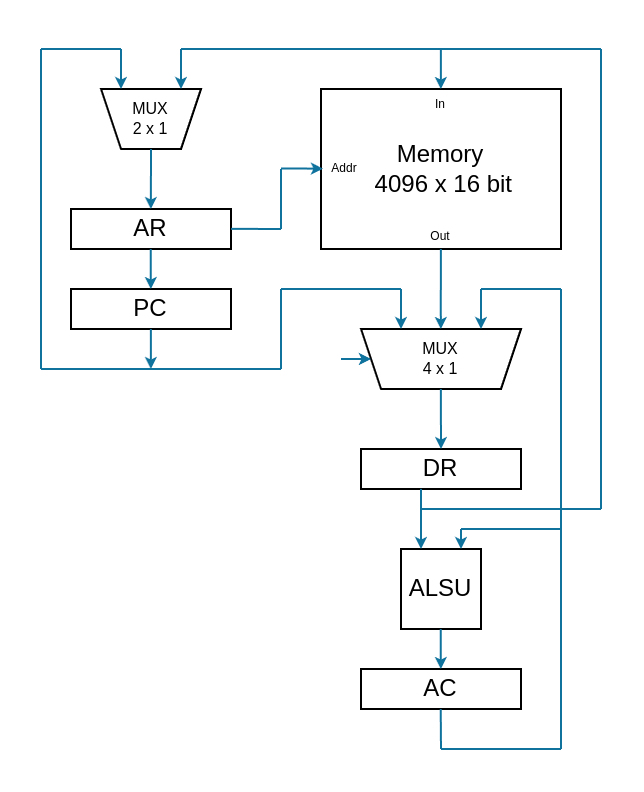

The diagram above was exported from draw.io. Its source (the exported page's mxGraphModel, read from the mxfile embedded in the PNG):
<mxGraphModel dx="657" dy="441" grid="1" gridSize="10" guides="1" tooltips="1" connect="1" arrows="1" fold="1" page="1" pageScale="1" pageWidth="850" pageHeight="1100" math="0" shadow="0">
  <root>
    <mxCell id="0" />
    <mxCell id="1" parent="0" />
    <mxCell id="Wbtbn_dKOY_vqfq40iDo-1" value="&lt;div&gt;&lt;br&gt;&lt;/div&gt;Memory&lt;div&gt;&amp;nbsp; &amp;nbsp; &amp;nbsp; 4096 x 16 bit&amp;nbsp; &amp;nbsp; &amp;nbsp;&lt;/div&gt;&lt;div&gt;&lt;br&gt;&lt;/div&gt;" style="rounded=0;whiteSpace=wrap;html=1;" vertex="1" parent="1">
      <mxGeometry x="380" y="180" width="120" height="80" as="geometry" />
    </mxCell>
    <mxCell id="Wbtbn_dKOY_vqfq40iDo-3" value="AR" style="rounded=0;whiteSpace=wrap;html=1;" vertex="1" parent="1">
      <mxGeometry x="255" y="240" width="80" height="20" as="geometry" />
    </mxCell>
    <mxCell id="Wbtbn_dKOY_vqfq40iDo-4" value="PC" style="rounded=0;whiteSpace=wrap;html=1;" vertex="1" parent="1">
      <mxGeometry x="255" y="280" width="80" height="20" as="geometry" />
    </mxCell>
    <mxCell id="Wbtbn_dKOY_vqfq40iDo-5" value="DR" style="rounded=0;whiteSpace=wrap;html=1;" vertex="1" parent="1">
      <mxGeometry x="400" y="360" width="80" height="20" as="geometry" />
    </mxCell>
    <mxCell id="Wbtbn_dKOY_vqfq40iDo-6" value="AC" style="rounded=0;whiteSpace=wrap;html=1;" vertex="1" parent="1">
      <mxGeometry x="400" y="470" width="80" height="20" as="geometry" />
    </mxCell>
    <mxCell id="Wbtbn_dKOY_vqfq40iDo-7" value="ALSU" style="rounded=0;whiteSpace=wrap;html=1;" vertex="1" parent="1">
      <mxGeometry x="420" y="410" width="40" height="40" as="geometry" />
    </mxCell>
    <mxCell id="Wbtbn_dKOY_vqfq40iDo-69" value="" style="shape=trapezoid;perimeter=trapezoidPerimeter;whiteSpace=wrap;html=1;fixedSize=1;rotation=-180;size=10;" vertex="1" parent="1">
      <mxGeometry x="400" y="300" width="80" height="30" as="geometry" />
    </mxCell>
    <mxCell id="Wbtbn_dKOY_vqfq40iDo-70" style="edgeStyle=orthogonalEdgeStyle;rounded=0;orthogonalLoop=1;jettySize=auto;html=1;fillColor=#b1ddf0;strokeColor=#10739e;startSize=6;endSize=3;" edge="1" parent="1">
      <mxGeometry relative="1" as="geometry">
        <mxPoint x="420" y="300" as="targetPoint" />
        <mxPoint x="420" y="280" as="sourcePoint" />
      </mxGeometry>
    </mxCell>
    <mxCell id="Wbtbn_dKOY_vqfq40iDo-71" style="edgeStyle=orthogonalEdgeStyle;rounded=0;orthogonalLoop=1;jettySize=auto;html=1;fillColor=#b1ddf0;strokeColor=#10739e;startSize=6;endSize=3;" edge="1" parent="1">
      <mxGeometry relative="1" as="geometry">
        <mxPoint x="439.92" y="300" as="targetPoint" />
        <mxPoint x="439.92" y="260" as="sourcePoint" />
        <Array as="points">
          <mxPoint x="439.92" y="290" />
          <mxPoint x="439.92" y="290" />
        </Array>
      </mxGeometry>
    </mxCell>
    <mxCell id="Wbtbn_dKOY_vqfq40iDo-72" style="edgeStyle=orthogonalEdgeStyle;rounded=0;orthogonalLoop=1;jettySize=auto;html=1;fillColor=#b1ddf0;strokeColor=#10739e;startSize=6;endSize=3;" edge="1" parent="1">
      <mxGeometry relative="1" as="geometry">
        <mxPoint x="460" y="300" as="targetPoint" />
        <mxPoint x="460" y="280" as="sourcePoint" />
      </mxGeometry>
    </mxCell>
    <mxCell id="Wbtbn_dKOY_vqfq40iDo-74" value="MUX&lt;br&gt;4 x 1" style="text;html=1;align=center;verticalAlign=middle;whiteSpace=wrap;rounded=0;fontSize=8;" vertex="1" parent="1">
      <mxGeometry x="425" y="305" width="30" height="20" as="geometry" />
    </mxCell>
    <mxCell id="Wbtbn_dKOY_vqfq40iDo-75" style="edgeStyle=orthogonalEdgeStyle;rounded=0;orthogonalLoop=1;jettySize=auto;html=1;fillColor=#b1ddf0;strokeColor=#10739e;startSize=6;endSize=3;entryX=0.5;entryY=0;entryDx=0;entryDy=0;" edge="1" parent="1" target="Wbtbn_dKOY_vqfq40iDo-5">
      <mxGeometry relative="1" as="geometry">
        <mxPoint x="439.92" y="350" as="targetPoint" />
        <mxPoint x="439.92" y="330" as="sourcePoint" />
      </mxGeometry>
    </mxCell>
    <mxCell id="Wbtbn_dKOY_vqfq40iDo-76" style="edgeStyle=orthogonalEdgeStyle;rounded=0;orthogonalLoop=1;jettySize=auto;html=1;fillColor=#b1ddf0;strokeColor=#10739e;startSize=6;endSize=3;exitX=0.375;exitY=0.997;exitDx=0;exitDy=0;exitPerimeter=0;" edge="1" parent="1" source="Wbtbn_dKOY_vqfq40iDo-5">
      <mxGeometry relative="1" as="geometry">
        <mxPoint x="430.00000000000006" y="410" as="targetPoint" />
        <mxPoint x="430.00000000000006" y="390" as="sourcePoint" />
      </mxGeometry>
    </mxCell>
    <mxCell id="Wbtbn_dKOY_vqfq40iDo-77" style="edgeStyle=orthogonalEdgeStyle;rounded=0;orthogonalLoop=1;jettySize=auto;html=1;fillColor=#b1ddf0;strokeColor=#10739e;startSize=6;endSize=3;" edge="1" parent="1">
      <mxGeometry relative="1" as="geometry">
        <mxPoint x="439.90000000000003" y="470" as="targetPoint" />
        <mxPoint x="439.90000000000003" y="450" as="sourcePoint" />
      </mxGeometry>
    </mxCell>
    <mxCell id="Wbtbn_dKOY_vqfq40iDo-78" value="" style="endArrow=none;html=1;rounded=0;fillColor=#b1ddf0;strokeColor=#10739e;startSize=6;endSize=3;" edge="1" parent="1">
      <mxGeometry width="50" height="50" relative="1" as="geometry">
        <mxPoint x="439.86" y="490" as="sourcePoint" />
        <mxPoint x="440" y="510" as="targetPoint" />
      </mxGeometry>
    </mxCell>
    <mxCell id="Wbtbn_dKOY_vqfq40iDo-79" value="" style="endArrow=none;html=1;rounded=0;fillColor=#b1ddf0;strokeColor=#10739e;startSize=6;endSize=3;" edge="1" parent="1">
      <mxGeometry width="50" height="50" relative="1" as="geometry">
        <mxPoint x="440" y="510" as="sourcePoint" />
        <mxPoint x="500" y="510" as="targetPoint" />
      </mxGeometry>
    </mxCell>
    <mxCell id="Wbtbn_dKOY_vqfq40iDo-80" value="" style="endArrow=none;html=1;rounded=0;fillColor=#b1ddf0;strokeColor=#10739e;startSize=6;endSize=3;" edge="1" parent="1">
      <mxGeometry width="50" height="50" relative="1" as="geometry">
        <mxPoint x="500" y="280" as="sourcePoint" />
        <mxPoint x="500" y="510" as="targetPoint" />
      </mxGeometry>
    </mxCell>
    <mxCell id="Wbtbn_dKOY_vqfq40iDo-81" value="" style="endArrow=none;html=1;rounded=0;fillColor=#b1ddf0;strokeColor=#10739e;startSize=6;endSize=3;" edge="1" parent="1">
      <mxGeometry width="50" height="50" relative="1" as="geometry">
        <mxPoint x="460" y="280" as="sourcePoint" />
        <mxPoint x="500" y="280" as="targetPoint" />
      </mxGeometry>
    </mxCell>
    <mxCell id="Wbtbn_dKOY_vqfq40iDo-82" value="" style="endArrow=none;html=1;rounded=0;fillColor=#b1ddf0;strokeColor=#10739e;startSize=6;endSize=3;" edge="1" parent="1">
      <mxGeometry width="50" height="50" relative="1" as="geometry">
        <mxPoint x="450" y="400" as="sourcePoint" />
        <mxPoint x="500" y="400" as="targetPoint" />
      </mxGeometry>
    </mxCell>
    <mxCell id="Wbtbn_dKOY_vqfq40iDo-83" style="edgeStyle=orthogonalEdgeStyle;rounded=0;orthogonalLoop=1;jettySize=auto;html=1;fillColor=#b1ddf0;strokeColor=#10739e;startSize=6;endSize=3;" edge="1" parent="1">
      <mxGeometry relative="1" as="geometry">
        <mxPoint x="450.00000000000006" y="410" as="targetPoint" />
        <mxPoint x="450" y="400" as="sourcePoint" />
      </mxGeometry>
    </mxCell>
    <mxCell id="Wbtbn_dKOY_vqfq40iDo-84" value="" style="endArrow=none;html=1;rounded=0;fillColor=#b1ddf0;strokeColor=#10739e;startSize=6;endSize=3;" edge="1" parent="1">
      <mxGeometry width="50" height="50" relative="1" as="geometry">
        <mxPoint x="430" y="390" as="sourcePoint" />
        <mxPoint x="520" y="390" as="targetPoint" />
      </mxGeometry>
    </mxCell>
    <mxCell id="Wbtbn_dKOY_vqfq40iDo-86" value="" style="endArrow=none;html=1;rounded=0;fillColor=#b1ddf0;strokeColor=#10739e;startSize=6;endSize=3;" edge="1" parent="1">
      <mxGeometry width="50" height="50" relative="1" as="geometry">
        <mxPoint x="520" y="160" as="sourcePoint" />
        <mxPoint x="520" y="390" as="targetPoint" />
      </mxGeometry>
    </mxCell>
    <mxCell id="Wbtbn_dKOY_vqfq40iDo-87" value="" style="endArrow=none;html=1;rounded=0;fillColor=#b1ddf0;strokeColor=#10739e;startSize=6;endSize=3;" edge="1" parent="1">
      <mxGeometry width="50" height="50" relative="1" as="geometry">
        <mxPoint x="310" y="160" as="sourcePoint" />
        <mxPoint x="520" y="160" as="targetPoint" />
      </mxGeometry>
    </mxCell>
    <mxCell id="Wbtbn_dKOY_vqfq40iDo-88" value="" style="shape=trapezoid;perimeter=trapezoidPerimeter;whiteSpace=wrap;html=1;fixedSize=1;rotation=-180;size=10;" vertex="1" parent="1">
      <mxGeometry x="270" y="180" width="50" height="30" as="geometry" />
    </mxCell>
    <mxCell id="Wbtbn_dKOY_vqfq40iDo-89" value="MUX&lt;br&gt;2 x 1" style="text;html=1;align=center;verticalAlign=middle;whiteSpace=wrap;rounded=0;fontSize=8;" vertex="1" parent="1">
      <mxGeometry x="280" y="185" width="30" height="20" as="geometry" />
    </mxCell>
    <mxCell id="Wbtbn_dKOY_vqfq40iDo-90" style="edgeStyle=orthogonalEdgeStyle;rounded=0;orthogonalLoop=1;jettySize=auto;html=1;fillColor=#b1ddf0;strokeColor=#10739e;startSize=6;endSize=3;" edge="1" parent="1">
      <mxGeometry relative="1" as="geometry">
        <mxPoint x="294.9" y="280" as="targetPoint" />
        <mxPoint x="294.9" y="260" as="sourcePoint" />
      </mxGeometry>
    </mxCell>
    <mxCell id="Wbtbn_dKOY_vqfq40iDo-91" value="" style="endArrow=none;html=1;rounded=0;fillColor=#b1ddf0;strokeColor=#10739e;startSize=6;endSize=3;" edge="1" parent="1">
      <mxGeometry width="50" height="50" relative="1" as="geometry">
        <mxPoint x="360" y="220" as="sourcePoint" />
        <mxPoint x="360" y="250" as="targetPoint" />
      </mxGeometry>
    </mxCell>
    <mxCell id="Wbtbn_dKOY_vqfq40iDo-92" style="edgeStyle=orthogonalEdgeStyle;rounded=0;orthogonalLoop=1;jettySize=auto;html=1;fillColor=#b1ddf0;strokeColor=#10739e;startSize=6;endSize=3;" edge="1" parent="1">
      <mxGeometry relative="1" as="geometry">
        <mxPoint x="381" y="220" as="targetPoint" />
        <mxPoint x="360" y="219.75" as="sourcePoint" />
      </mxGeometry>
    </mxCell>
    <mxCell id="Wbtbn_dKOY_vqfq40iDo-93" style="edgeStyle=orthogonalEdgeStyle;rounded=0;orthogonalLoop=1;jettySize=auto;html=1;fillColor=#b1ddf0;strokeColor=#10739e;startSize=6;endSize=3;entryX=1;entryY=0.5;entryDx=0;entryDy=0;" edge="1" parent="1" target="Wbtbn_dKOY_vqfq40iDo-69">
      <mxGeometry relative="1" as="geometry">
        <mxPoint x="410" y="314.75" as="targetPoint" />
        <mxPoint x="390" y="315" as="sourcePoint" />
      </mxGeometry>
    </mxCell>
    <mxCell id="Wbtbn_dKOY_vqfq40iDo-94" value="" style="endArrow=none;html=1;rounded=0;fillColor=#b1ddf0;strokeColor=#10739e;startSize=6;endSize=3;" edge="1" parent="1">
      <mxGeometry width="50" height="50" relative="1" as="geometry">
        <mxPoint x="335" y="249.93" as="sourcePoint" />
        <mxPoint x="360" y="250" as="targetPoint" />
      </mxGeometry>
    </mxCell>
    <mxCell id="Wbtbn_dKOY_vqfq40iDo-95" style="edgeStyle=orthogonalEdgeStyle;rounded=0;orthogonalLoop=1;jettySize=auto;html=1;fillColor=#b1ddf0;strokeColor=#10739e;startSize=6;endSize=3;" edge="1" parent="1">
      <mxGeometry relative="1" as="geometry">
        <mxPoint x="294.92999999999995" y="240" as="targetPoint" />
        <mxPoint x="295" y="210" as="sourcePoint" />
      </mxGeometry>
    </mxCell>
    <mxCell id="Wbtbn_dKOY_vqfq40iDo-96" style="edgeStyle=orthogonalEdgeStyle;rounded=0;orthogonalLoop=1;jettySize=auto;html=1;fillColor=#b1ddf0;strokeColor=#10739e;startSize=6;endSize=3;" edge="1" parent="1">
      <mxGeometry relative="1" as="geometry">
        <mxPoint x="310" y="180" as="targetPoint" />
        <mxPoint x="310" y="160" as="sourcePoint" />
      </mxGeometry>
    </mxCell>
    <mxCell id="Wbtbn_dKOY_vqfq40iDo-97" style="edgeStyle=orthogonalEdgeStyle;rounded=0;orthogonalLoop=1;jettySize=auto;html=1;fillColor=#b1ddf0;strokeColor=#10739e;startSize=6;endSize=3;" edge="1" parent="1">
      <mxGeometry relative="1" as="geometry">
        <mxPoint x="280" y="180" as="targetPoint" />
        <mxPoint x="280" y="160" as="sourcePoint" />
      </mxGeometry>
    </mxCell>
    <mxCell id="Wbtbn_dKOY_vqfq40iDo-98" value="" style="endArrow=none;html=1;rounded=0;fillColor=#b1ddf0;strokeColor=#10739e;startSize=6;endSize=3;" edge="1" parent="1">
      <mxGeometry width="50" height="50" relative="1" as="geometry">
        <mxPoint x="240" y="160" as="sourcePoint" />
        <mxPoint x="240" y="320" as="targetPoint" />
      </mxGeometry>
    </mxCell>
    <mxCell id="Wbtbn_dKOY_vqfq40iDo-99" value="" style="endArrow=none;html=1;rounded=0;fillColor=#b1ddf0;strokeColor=#10739e;startSize=6;endSize=3;" edge="1" parent="1">
      <mxGeometry width="50" height="50" relative="1" as="geometry">
        <mxPoint x="240" y="160" as="sourcePoint" />
        <mxPoint x="280" y="160" as="targetPoint" />
      </mxGeometry>
    </mxCell>
    <mxCell id="Wbtbn_dKOY_vqfq40iDo-100" value="" style="endArrow=none;html=1;rounded=0;fillColor=#b1ddf0;strokeColor=#10739e;startSize=6;endSize=3;" edge="1" parent="1">
      <mxGeometry width="50" height="50" relative="1" as="geometry">
        <mxPoint x="240" y="320" as="sourcePoint" />
        <mxPoint x="360" y="320" as="targetPoint" />
      </mxGeometry>
    </mxCell>
    <mxCell id="Wbtbn_dKOY_vqfq40iDo-102" value="" style="endArrow=none;html=1;rounded=0;fillColor=#b1ddf0;strokeColor=#10739e;startSize=6;endSize=3;" edge="1" parent="1">
      <mxGeometry width="50" height="50" relative="1" as="geometry">
        <mxPoint x="360" y="280" as="sourcePoint" />
        <mxPoint x="360" y="320" as="targetPoint" />
      </mxGeometry>
    </mxCell>
    <mxCell id="Wbtbn_dKOY_vqfq40iDo-103" value="" style="endArrow=none;html=1;rounded=0;fillColor=#b1ddf0;strokeColor=#10739e;startSize=6;endSize=3;" edge="1" parent="1">
      <mxGeometry width="50" height="50" relative="1" as="geometry">
        <mxPoint x="360" y="280" as="sourcePoint" />
        <mxPoint x="420" y="280" as="targetPoint" />
      </mxGeometry>
    </mxCell>
    <mxCell id="Wbtbn_dKOY_vqfq40iDo-104" style="edgeStyle=orthogonalEdgeStyle;rounded=0;orthogonalLoop=1;jettySize=auto;html=1;fillColor=#b1ddf0;strokeColor=#10739e;startSize=6;endSize=3;" edge="1" parent="1">
      <mxGeometry relative="1" as="geometry">
        <mxPoint x="439.92" y="180" as="targetPoint" />
        <mxPoint x="439.92" y="160" as="sourcePoint" />
      </mxGeometry>
    </mxCell>
    <mxCell id="Wbtbn_dKOY_vqfq40iDo-105" value="Addr" style="text;html=1;align=center;verticalAlign=middle;whiteSpace=wrap;rounded=0;fontSize=6;" vertex="1" parent="1">
      <mxGeometry x="384" y="217.5" width="16" height="5" as="geometry" />
    </mxCell>
    <mxCell id="Wbtbn_dKOY_vqfq40iDo-106" value="In" style="text;html=1;align=center;verticalAlign=middle;whiteSpace=wrap;rounded=0;fontSize=6;" vertex="1" parent="1">
      <mxGeometry x="432" y="185" width="16" height="5" as="geometry" />
    </mxCell>
    <mxCell id="Wbtbn_dKOY_vqfq40iDo-107" value="Out" style="text;html=1;align=center;verticalAlign=middle;whiteSpace=wrap;rounded=0;fontSize=6;" vertex="1" parent="1">
      <mxGeometry x="432" y="247.5" width="16" height="12.5" as="geometry" />
    </mxCell>
    <mxCell id="Wbtbn_dKOY_vqfq40iDo-109" style="edgeStyle=orthogonalEdgeStyle;rounded=0;orthogonalLoop=1;jettySize=auto;html=1;fillColor=#b1ddf0;strokeColor=#10739e;startSize=6;endSize=3;" edge="1" parent="1">
      <mxGeometry relative="1" as="geometry">
        <mxPoint x="294.94" y="320" as="targetPoint" />
        <mxPoint x="294.94" y="300" as="sourcePoint" />
      </mxGeometry>
    </mxCell>
  </root>
</mxGraphModel>